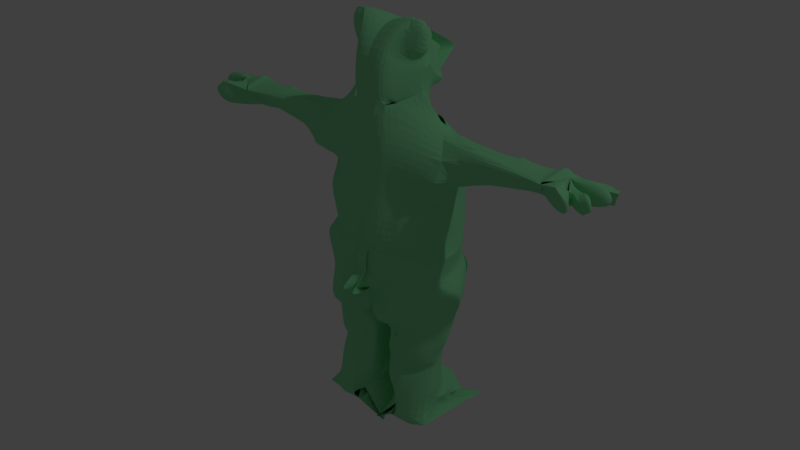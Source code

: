 # Source: lacis_test.blend  (saved by Blender 2.78.0; exported with 4.5.12 LTS)
import bpy
from mathutils import Matrix  # noqa: F401  (used for matrix-valued properties, if any)

bpy.ops.wm.read_factory_settings(use_empty=True)
scene = bpy.context.scene
scene.name = 'Scene'

# ---- collections
col_collection_1 = bpy.data.collections.new('Collection 1'); scene.collection.children.link(col_collection_1)

# ---- materials (node trees are filled in below, after node groups)
mat_material_001 = bpy.data.materials.new('Material.001')
mat_material_001.alpha_threshold = 0.0
mat_material_001.use_transparent_shadow = False
mat_material_001.diffuse_color = (0.2831, 0.8, 0.4001, 1.0)
mat_material_001.roughness = 0.5

# ---- material node trees

# ---- world
world_world = bpy.data.worlds.new('World'); scene.world = world_world
world_world.color = (0.05088, 0.05088, 0.05088)
world_world.use_sun_shadow = False
world_world.sun_shadow_jitter_overblur = 0.0
world_world.cycles.sampling_method = 'MANUAL'

# ---- lights
light_lamp = bpy.data.lights.new('Lamp', 'POINT')
light_lamp.transmission_factor = 0.0
light_lamp.cutoff_distance = 30.0
light_lamp.energy = 100.0
light_lamp.shadow_buffer_clip_start = 1.001
light_lamp.shadow_soft_size = 0.1
light_lamp.shadow_maximum_resolution = 0.006
light_lamp.use_absolute_resolution = True

# ---- meshes
me_plane_002 = bpy.data.meshes.new('Plane.002')
me_plane_002.from_pydata([(-1.0, 1.0, 0.0), (1.0, 1.0, 0.0), (-3.159, 1.908, 0.2269), (-6.93, 2.582, 1.762), (0.9765, 7.974, 3.304), (-3.722, 7.974, 3.304), (-7.804, -6.185, 1.578), (-9.517, -7.4, 4.805), (-10.97, -8.119, 7.896), (-9.141, -2.511, 15.21), (-9.421, -7.911, 13.85), (-6.036, -2.206, 18.49), (-6.316, -7.606, 17.13), (-6.036, -2.206, 18.49), (-6.316, -7.606, 17.13), (-2.093, -2.31, 19.46), (-2.374, -7.71, 21.23), (0.9765, -2.565, 19.01), (0.9765, -7.966, 17.65), (-6.837, 7.455, 3.267), (-4.204, 6.781, 2.677), (-3.159, -2.953, -0.02197), (-2.249, -6.889, -1.132), (0.9765, -1.284, -0.524), (0.9765, -5.22, -1.883), (-1.737, -9.942, -1.209), (0.9765, -8.273, -1.96), (-1.798, -13.61, -0.4415), (0.9765, -11.94, -1.192), (-1.016, -16.1, 0.7397), (0.9765, -15.61, -0.01126), (-0.7668, -20.4, 2.947), (0.9765, -20.9, 2.196), (-5.828, -8.446, 1.077), (-5.315, -11.5, 0.9994), (-9.536, -9.252, 4.962), (-9.023, -12.31, 4.885), (-11.13, -9.531, 7.862), (-10.61, -12.58, 7.785), (-11.06, -10.41, 16.16), (-10.55, -13.47, 16.08), (-5.815, -10.06, 17.76), (-5.302, -13.11, 17.69), (0.9765, -9.475, 19.25), (0.9765, -12.53, 19.17), (-5.992, -13.08, 1.522), (-5.739, -16.74, 2.703), (-9.868, -14.56, 3.924), (-9.615, -18.22, 5.105), (-12.22, -15.82, 7.833), (-12.4, -19.48, 9.014), (-13.59, -15.79, 11.45), (-13.34, -19.46, 12.63), (-11.5, -15.79, 11.45), (-11.24, -19.46, 12.63), (-7.429, -15.91, 17.99), (-7.175, -19.57, 19.92), (-4.128, -16.55, 18.42), (-3.875, -20.21, 19.6), (-0.4394, -17.97, 16.57), (-0.1861, -21.63, 17.75), (0.9765, -17.14, 16.37), (0.9765, -18.75, 15.84), (-1.544, -17.27, 0.7397), (-1.295, -21.58, 2.387), (-5.906, -18.63, 1.695), (-5.656, -22.93, 3.342), (-9.423, -19.59, 4.209), (-9.174, -23.89, 5.857), (-9.701, -21.39, 7.988), (-10.18, -25.69, 10.42), (-12.78, -21.51, 10.56), (-12.24, -25.81, 12.24), (-3.129, -30.25, 4.287), (-6.646, -31.21, 6.802), (-3.115, -34.98, 6.008), (-8.191, -35.94, 8.081), (-4.463, -37.09, 3.045), (-7.98, -38.05, 5.56), (-5.709, -38.28, 1.812), (-9.226, -39.23, 4.327), (-9.967, -36.27, 8.945), (-8.999, -38.8, 6.423), (-10.44, -37.28, 10.92), (-8.856, -39.81, 7.953), (-7.74, -38.85, 12.81), (-11.07, -41.05, 0.5342), (-8.673, -30.06, 9.81), (-10.22, -34.8, 11.53), (-10.29, -30.95, 12.69), (-10.28, -35.68, 14.41), (-4.987, -30.87, 15.27), (-4.973, -35.61, 16.99), (-9.832, -22.34, 12.44), (-9.297, -26.65, 14.12), (-7.636, -22.96, 14.16), (-7.101, -27.26, 15.85), (-3.195, -25.33, 14.49), (-3.569, -29.63, 16.17), (-3.195, -25.33, 14.49), (-10.61, -29.88, 12.66), (-2.044, -30.79, 6.989), (-2.03, -35.52, 5.327), (-1.472, -30.64, 7.912), (-1.458, -35.38, 9.633), (-0.5499, -30.85, 9.305), (-0.5361, -35.58, 11.03), (-0.9162, -30.93, 10.48), (-1.835, -36.78, 12.97), (-1.263, -30.0, 11.61), (-1.249, -34.74, 13.33), (-1.263, -30.0, 11.61), (-1.249, -34.74, 13.33), (-1.263, -30.0, 11.61), (-1.249, -34.74, 13.33), (-1.452, -29.9, 14.27), (-1.438, -34.63, 15.99), (-1.119, -26.36, 11.54), (-1.309, -26.26, 13.85), (-0.1539, -23.3, 12.11), (-2.269, -23.2, 14.77), (0.4265, -21.43, 12.24), (-1.688, -21.33, 14.9), (0.02854, -26.42, 9.972), (0.4766, -23.36, 10.9), (-0.1779, -26.08, 7.869), (0.2702, -23.02, 8.794), (-0.345, -26.09, 5.468), (0.1031, -23.03, 6.393), (-0.5188, -26.05, 5.095), (-0.0707, -22.99, 6.021), (0.6529, -21.98, 9.494), (0.4858, -21.99, 6.712), (0.9765, -22.04, 9.217), (0.8521, -22.06, 7.037), (0.9765, -21.91, 9.81), (0.9765, -21.93, 7.517), (0.4292, -21.27, 5.613), (0.9765, -21.14, 6.093), (-0.9576, -22.57, 3.619), (-0.5748, -21.53, 3.938), (-3.179, -26.36, 2.181), (-2.73, -23.3, 3.107), (-1.16, -28.91, 7.368), (-1.567, -28.92, 4.967), (-11.46, -13.3, 7.252), (-10.46, -13.27, 10.87), (-11.29, -8.278, 14.87), (-6.035, -7.927, 16.48), (-11.13, -9.531, 7.862), (-11.06, -10.41, 16.16), (-10.58, -13.02, 11.93), (-11.1, -9.972, 12.01), (-11.1, -9.972, 12.01), (-5.241, -13.69, 19.0), (-1.552, -15.11, 17.26), (-5.302, -13.11, 17.69), (0.9765, -12.53, 19.17), (-1.849, -12.79, 18.5), (-2.08, -9.739, 18.58), (-1.849, -12.79, 18.5), (0.9765, -13.45, 20.37), (-1.669, -13.72, 18.78), (0.9765, -15.61, 16.42), (0.9765, -14.91, 23.46), (-1.163, -16.11, 17.02), (-4.851, -14.69, 18.8), (0.9765, -15.91, 20.6), (-8.534, -21.09, 16.92), (-3.569, -22.51, 17.3), (-8.828, -20.48, 17.82), (-3.691, -21.59, 18.22), (-2.063, -25.89, 14.1), (-2.789, -22.92, 15.78), (-3.801, -30.39, 14.19), (-3.787, -35.13, 15.76), (-1.19, -29.01, 14.9), (-4.084, -29.86, 14.24), (-8.411, -30.5, 14.38), (-4.266, -26.96, 3.862), (-7.784, -27.91, 6.377), (-9.79, -24.84, 8.296), (-8.848, -28.87, 8.815), (-9.82, -27.58, 9.906), (-9.085, -27.7, 11.72), (-5.852, -35.66, 16.5), (-5.866, -30.92, 14.78), (-1.37, -30.29, 7.835), (-1.884, -30.3, 5.434), (-1.184, -28.0, 11.38), (-1.373, -27.9, 14.04), (-0.2898, -26.82, 10.05), (-0.3543, -28.45, 10.25), (0.3541, -20.64, 3.285), (0.5461, -21.77, 4.276), (0.9765, -20.66, 3.505), (0.9765, -21.79, 4.877), (0.8274, -22.03, 11.94), (0.9765, -20.69, 11.51), (0.9765, -18.12, 14.84), (-0.9512, -20.6, 14.98), (0.9765, -21.34, 10.89), (0.8362, -21.12, 11.16), (0.3371, -20.34, 16.89), (0.1977, -17.6, 16.48), (0.674, -20.39, 12.65), (-1.357, -21.0, 14.93), (-4.485, -39.35, 16.05), (-3.527, -39.04, 14.83), (-10.35, -39.84, 16.05), (-4.629, -39.72, 16.84), (-7.817, -43.43, 9.682), (-8.629, -42.34, 16.75), (-6.708, -17.11, 3.304), (-6.961, -13.45, 2.123), (-6.536, -23.17, 3.97), (-6.785, -18.87, 2.323), (-4.009, -30.49, 4.916), (-4.384, -35.22, 6.526), (-5.342, -37.33, 3.673), (-6.588, -38.51, 2.441), (-5.146, -27.2, 4.49), (-8.269, -13.95, 2.933), (-7.972, -19.19, 3.172), (-8.016, -17.61, 4.114), (-7.723, -23.49, 4.819), (-5.196, -30.81, 5.765), (-6.097, -35.54, 7.226), (-6.529, -37.66, 4.522), (-7.775, -38.84, 3.29), (-6.333, -27.52, 5.339), (0.9765, 10.45, 5.447), (-3.26, 11.19, 5.447), (-6.679, 8.319, 4.041), (-6.217, 10.86, 6.184), (-8.714, -0.7845, 2.809), (-1.13, 5.135, 18.63), (0.9765, 4.88, 18.19), (-1.62, 9.738, 18.17), (0.9765, 9.483, 17.73), (-2.258, 15.08, 17.64), (0.9765, 14.82, 17.19), (-2.612, 18.66, 17.62), (0.9765, 18.41, 17.17), (-2.325, 23.72, 17.42), (0.9765, 23.46, 16.98), (-3.156, 5.222, 19.0), (-3.646, 9.826, 18.54), (-4.769, 5.621, 18.16), (-5.259, 10.22, 17.7), (-11.88, 3.478, 16.75), (-12.37, 8.3, 15.08), (-3.874, 15.3, 15.49), (-10.98, 10.64, 12.88), (-13.68, 10.55, 12.76), (-7.564, 9.086, 6.451), (-3.874, 15.3, 13.84), (-6.571, 8.568, 6.269), (-3.73, 14.41, 15.52), (-4.769, 5.621, 18.16), (-11.88, 1.839, 10.88), (-3.746, 1.762, 18.38), (-10.85, -0.1629, 15.32), (-10.43, -1.526, 10.5), (-9.922, 3.073, 5.653), (-9.338, 0.4467, 7.199), (-15.82, 10.53, 12.75), (-12.41, 7.842, 6.891), (-18.0, 10.39, 12.58), (-9.614, 11.34, 10.31), (-12.32, 11.22, 10.19), (-7.448, 11.74, 10.13), (-14.46, 10.85, 10.26), (-17.51, 7.967, 7.288), (-19.56, 10.15, 9.848), (-21.09, 8.112, 7.645), (-23.14, 10.17, 9.768), (-12.22, 5.256, 5.425), (-13.73, 3.868, 7.219), (-12.37, 8.3, 15.08), (-19.66, 4.753, 11.46), (-20.0, 3.949, 8.401), (-21.13, 10.05, 11.69), (-9.922, 3.073, 5.653), (-22.65, 8.597, 14.38), (-22.65, 10.21, 14.38), (-26.17, 8.56, 7.245), (-29.62, 10.02, 9.768), (-26.16, 5.619, 10.0), (-26.48, 5.972, 10.49), (-29.12, 8.597, 13.86), (-29.21, 9.483, 13.92), (-29.12, 9.352, 14.38), (-27.9, 7.36, 8.251), (-29.95, 9.945, 8.191), (0.9765, 12.65, 7.263), (-2.264, 12.65, 7.263), (-4.1, 13.65, 8.064), (-6.15, 16.7, 11.92), (-4.109, 17.53, 6.357), (-6.159, 20.58, 10.21), (-3.948, 20.56, 14.84), (-6.368, 19.91, 11.24), (0.9765, 14.77, 5.053), (-2.727, 14.77, 5.053), (0.9765, 14.63, 2.952), (-2.933, 14.63, 2.952), (0.9765, 15.51, 1.935), (-3.561, 15.51, 1.935), (-4.109, 17.53, 6.357), (-6.159, 20.58, 10.21), (-3.255, 20.56, 5.652), (-4.684, 24.69, 9.509), (0.2, 1.0, 0.0), (-0.9031, 7.974, 3.304), (-0.7181, 10.45, 5.447), (-0.3198, 12.65, 7.263), (-0.505, 14.77, 5.053), (-0.5874, 14.63, 2.952), (-0.8386, 15.51, 1.935), (-3.109, 22.01, 14.68), (-5.529, 21.36, 11.08), (-4.947, 29.29, 12.64), (0.9765, 26.57, 12.2), (-2.207, 25.76, 7.88), (0.9765, 25.51, 7.435), (-3.268, 24.8, 4.812), (0.9765, 23.8, 4.367), (-5.755, 23.0, 14.15), (-8.175, 22.35, 10.55), (-8.883, 26.63, 11.58), (-4.623, 26.38, 9.581), (0.2373, 22.75, 3.117), (0.9765, 22.49, 2.672), (-2.864, 15.91, 3.482), (-2.445, 18.93, 2.777), (-29.62, 11.08, 9.768), (-29.12, 9.975, 14.38), (-32.06, 9.932, 9.977), (-31.87, 9.572, 11.8), (-33.66, 10.48, 10.03), (-33.53, 10.19, 11.23), (-37.0, 10.19, 9.982), (-36.87, 9.906, 11.18), (-38.46, 8.706, 10.06), (-38.33, 8.419, 11.26), (-38.17, 7.417, 10.19), (-38.04, 7.13, 11.39), (-35.26, 6.322, 9.938), (-35.13, 6.489, 11.56), (-32.9, 6.573, 10.19), (-32.77, 6.422, 11.39), (-32.61, 8.192, 9.842), (-35.96, 7.98, 9.792), (-32.09, 10.23, 11.65), (-35.44, 8.344, 12.02), (-29.53, 6.535, 4.11), (-31.66, 7.595, 5.243), (-31.08, 5.782, 3.513), (-32.07, 7.526, 4.901), (-29.14, 4.823, 7.26), (-30.77, 3.998, 5.956), (-28.93, 4.889, 10.17), (-29.25, 4.387, 8.573), (-26.48, 6.879, 8.401), (-29.14, 4.823, 7.26), (-29.25, 4.387, 8.573), (-30.45, 9.069, 8.882), (-31.37, 7.168, 7.286), (-30.16, 3.967, 7.405), (-30.75, 7.137, 8.735), (-31.49, 6.203, 11.45), (-31.81, 6.019, 9.845), (-31.95, 7.261, 8.856), (-33.01, 6.143, 9.78), (-32.99, 7.281, 7.717), (-34.05, 6.162, 8.828), (-32.99, 7.281, 7.717), (-34.05, 6.162, 8.828), (-35.92, 7.041, 6.355), (-36.97, 5.923, 7.465), (-37.26, 8.658, 5.928), (-37.75, 8.637, 7.763), (-32.89, 8.943, 7.315), (-33.37, 8.922, 9.15), (-31.71, 7.999, 8.146), (-37.75, 8.637, 7.763), (-33.37, 8.922, 9.15), (-37.97, 8.455, 8.499), (-33.59, 8.74, 9.886), (-35.48, 6.292, 8.507), (-36.48, 8.142, 8.934), (-34.05, 6.162, 8.828), (-35.48, 6.292, 8.507), (-36.48, 8.142, 8.934), (-33.35, 7.131, 9.56), (-34.44, 8.019, 9.608), (-34.88, 7.026, 12.15), (-34.21, 9.613, 12.4), (-36.51, 7.551, 12.74), (-35.83, 9.76, 12.99), (-36.51, 7.551, 12.74), (-35.83, 9.76, 12.99), (-37.41, 6.596, 13.66), (-36.73, 8.804, 13.91), (-35.7, 6.463, 13.86), (-35.02, 8.672, 14.11), (-32.09, 6.041, 12.16), (-34.21, 6.645, 12.91), (-33.06, 9.237, 13.49), (-33.49, 9.042, 13.36), (-33.49, 6.723, 13.36), (-34.61, 6.139, 15.48), (-35.58, 9.335, 16.81), (-32.84, 6.065, 15.83), (-33.81, 9.26, 17.16), (-31.73, 7.525, 15.17), (-32.7, 10.72, 16.5), (-3.073, -41.13, 11.49), (-3.646, -40.36, 16.48), (-0.9678, -38.66, -4.147), (-1.303, -37.91, 8.381), (-4.107, -45.89, 6.504), (0.843, -43.8, 15.11), (0.9765, 19.6, -2.705), (0.9765, 18.88, -2.684), (0.9765, 16.77, 6.462), (0.9765, 16.91, 5.203), (-5.992, -13.08, 1.522), (-9.868, -14.56, 3.924)], [(97, 99), (256, 252), (279, 251), (276, 282), (264, 283), (351, 417), (108, 419), (425, 426), (426, 427)], [(1, 313, 23), (10, 9, 11, 12), (12, 11, 13, 14), (14, 13, 15, 16), (16, 15, 17, 18), (313, 1, 4, 314), (3, 2, 20, 19), (21, 22, 24, 23), (24, 22, 25, 26), (26, 25, 27, 28), (28, 27, 29, 30), (30, 29, 31, 32), (25, 22, 33, 34), (36, 35, 37, 38), (151, 152, 39, 40), (40, 39, 41, 42), (158, 159, 43, 44), (29, 27, 428, 46), (224, 222, 429, 48), (48, 47, 49, 50), (50, 49, 51, 52), (52, 51, 53, 54), (54, 53, 55, 56), (56, 55, 57, 58), (58, 57, 59, 60), (203, 204, 61, 62), (31, 29, 63, 64), (64, 63, 65, 66), (225, 223, 67, 68), (68, 67, 69, 70), (70, 69, 71, 72), (230, 180, 74, 226), (226, 74, 76, 227), (227, 76, 78, 228), (228, 78, 80, 229), (78, 76, 81, 82), (82, 81, 83, 84), (84, 83, 85, 86), (76, 74, 87, 88), (88, 87, 89, 90), (185, 186, 91, 92), (72, 71, 93, 94), (94, 93, 95, 96), (96, 95, 97, 98), (98, 97, 172, 177), (73, 75, 102, 101), (101, 102, 104, 103), (103, 104, 106, 105), (105, 106, 108, 107), (107, 108, 110, 109), (109, 110, 112, 111), (111, 112, 114, 113), (113, 114, 116, 115), (189, 190, 118, 117), (117, 118, 120, 119), (119, 120, 122, 121), (117, 119, 124, 123), (123, 124, 126, 125), (125, 126, 128, 127), (127, 128, 130, 129), (128, 126, 131, 132), (132, 131, 133, 134), (134, 133, 135, 136), (134, 136, 138, 137), (128, 132, 140, 139), (129, 130, 142, 141), (125, 127, 144, 143), (27, 25, 34, 428), (6, 7, 35, 33), (51, 49, 145, 146), (49, 47, 36, 145), (36, 38, 145), (34, 33, 35, 36), (8, 37, 35, 7), (41, 39, 147, 148), (152, 37, 149, 153), (12, 148, 147, 10), (10, 147, 39, 150, 153, 149, 37, 8), (16, 18, 43, 159, 41, 148, 14), (39, 152, 153, 150), (38, 37, 152, 151), (151, 146, 145, 38), (51, 146, 151, 40, 55, 53), (165, 166, 154, 155), (158, 44, 157, 160), (42, 158, 160, 156), (42, 41, 159, 158), (160, 157, 161, 162), (42, 154, 166, 57, 55, 40), (42, 156, 160, 162, 155, 154), (165, 155, 164, 167), (161, 164, 155, 162), (59, 165, 167, 163), (59, 57, 166, 165), (46, 65, 63, 29), (213, 216, 65, 46), (50, 69, 67, 48), (52, 71, 69, 50), (54, 56, 170, 168, 95, 93, 71, 52), (169, 97, 95, 168), (171, 169, 168, 170), (172, 97, 169, 173), (58, 171, 170, 56), (58, 60, 171), (120, 173, 169, 171, 60, 122), (118, 172, 173, 120), (115, 116, 175, 174), (115, 174, 177, 176), (115, 176, 118, 190), (118, 176, 177, 172), (94, 96, 178, 100), (225, 68, 180, 230), (180, 68, 181, 182), (68, 70, 181), (180, 182, 87, 74), (70, 72, 184, 183), (181, 70, 183, 182), (72, 94, 100, 184), (87, 182, 183, 184, 100, 89), (91, 174, 175, 92), (90, 89, 186, 185), (96, 98, 177, 178), (178, 177, 186, 89, 100), (186, 177, 174, 91), (143, 144, 188, 187), (123, 125, 117), (113, 115, 190, 189), (189, 117, 191, 192), (123, 191, 117), (125, 143, 192, 191, 123), (103, 187, 188, 101), (105, 107, 109, 113, 189, 192, 143, 187, 103), (101, 188, 144, 73), (179, 73, 144), (127, 129, 141, 179, 144), (179, 141, 142, 66), (130, 128, 139, 142), (66, 142, 139, 64), (64, 139, 140, 31), (31, 140, 194, 193), (193, 194, 196, 195), (31, 193, 32), (193, 195, 32), (138, 196, 194, 137), (134, 137, 194, 140, 132), (126, 124, 197, 198), (121, 197, 124, 119), (205, 206, 200, 199), (126, 198, 131), (197, 121, 205, 199, 198), (131, 198, 135, 133), (135, 198, 202, 201), (197, 202, 198), (59, 163, 61, 204), (203, 206, 122, 60), (200, 62, 199), (62, 200, 206, 203), (121, 122, 206, 205), (60, 59, 204, 203), (92, 175, 208, 207), (90, 185, 210, 209), (76, 88, 90, 209, 85, 83, 81), (86, 85, 209), (185, 92, 207, 210), (86, 209, 212, 211), (78, 82, 80), (66, 215, 221, 179), (224, 223, 216, 213), (77, 219, 220, 79), (75, 218, 219, 77), (73, 217, 218, 75), (179, 221, 217, 73), (66, 65, 216, 215), (46, 45, 214, 213), (48, 67, 223, 224), (215, 225, 230, 221), (219, 228, 229, 220), (218, 227, 228, 219), (217, 226, 227, 218), (221, 230, 226, 217), (215, 216, 223, 225), (213, 214, 222, 224), (108, 208, 175, 116, 114, 110), (0, 5, 20, 2), (314, 4, 231, 315), (5, 232, 234, 233), (20, 5, 233, 19), (17, 15, 236, 237), (237, 236, 238, 239), (239, 238, 240, 241), (241, 240, 242, 243), (243, 242, 244, 245), (238, 236, 246, 247), (247, 246, 248, 249), (249, 248, 250, 251), (249, 251, 253, 252), (269, 255, 257, 271), (234, 257, 255, 233), (240, 256, 258, 242), (238, 247, 249, 252, 240), (250, 248, 259, 260), (260, 259, 261, 262), (246, 261, 259, 248), (15, 261, 246, 236), (13, 262, 261, 15), (9, 262, 13, 11), (9, 263, 262), (263, 265, 262), (260, 262, 265), (255, 269, 270, 272, 267), (270, 254, 266, 272), (267, 272, 274, 273), (253, 254, 270, 269), (273, 274, 276, 275), (265, 264, 278), (278, 264, 277), (265, 278, 260), (3, 19, 277, 283), (267, 277, 19), (273, 277, 267), (277, 273, 275, 281), (268, 274, 272, 266), (276, 274, 285), (274, 268, 285), (275, 276, 287, 286), (276, 285, 292, 287), (285, 284, 290, 292), (280, 281, 289, 288), (281, 275, 286, 289), (286, 287, 294, 293), (315, 231, 295, 316), (271, 257, 297, 298), (296, 297, 257, 232), (298, 297, 299, 300), (258, 298, 302, 301), (242, 258, 301, 244), (298, 300, 302), (316, 295, 303, 317), (317, 303, 305, 318), (318, 305, 307, 319), (296, 304, 299, 297), (304, 306, 308, 299), (300, 299, 309, 310), (310, 309, 311, 312), (306, 318, 319, 308), (304, 317, 318, 306), (296, 316, 317, 304), (232, 315, 316, 296), (5, 314, 315, 232), (0, 313, 314, 5), (0, 21, 23), (301, 302, 321, 320), (312, 321, 302, 310), (245, 244, 322, 323), (323, 322, 324, 325), (325, 324, 326, 327), (301, 320, 244), (322, 244, 320), (311, 326, 324, 312), (320, 321, 329, 328), (321, 312, 329), (320, 328, 322), (324, 322, 312), (328, 329, 331, 330), (329, 312, 322, 331), (331, 322, 330), (322, 328, 330), (327, 326, 332, 333), (311, 309, 334, 335), (308, 334, 309, 299), (319, 335, 334, 308), (287, 292, 337, 336), (336, 337, 339, 338), (338, 339, 341, 340), (340, 341, 343, 342), (342, 343, 345, 344), (344, 345, 347, 346), (346, 347, 349, 348), (348, 349, 351, 350), (340, 342, 353, 352), (350, 352, 353, 348), (342, 344, 353), (353, 344, 348), (346, 348, 344), (340, 352, 338), (343, 341, 354, 355), (349, 355, 354, 351), (343, 355, 345), (345, 355, 349, 347), (293, 294, 357, 356), (356, 357, 359, 358), (293, 356, 361, 360), (356, 358, 361), (358, 359, 361), (286, 293, 360, 289), (288, 289, 363, 362), (363, 289, 364, 366), (289, 360, 365, 364), (365, 366, 364), (357, 294, 367, 368), (357, 368, 361, 359), (361, 368, 370, 369), (361, 369, 360), (360, 369, 366, 365), (369, 370, 366), (287, 336, 294), (362, 363, 372, 371), (351, 371, 372, 350), (336, 338, 294), (294, 338, 367), (363, 366, 370, 372), (372, 370, 373, 374), (374, 373, 375, 376), (376, 375, 377, 378), (378, 377, 379, 380), (380, 379, 381, 382), (382, 381, 383, 384), (377, 383, 381, 379), (370, 368, 373), (373, 368, 385), (368, 367, 385), (383, 385, 367), (383, 377, 373, 385), (338, 384, 383, 367), (382, 384, 387, 386), (386, 387, 389, 388), (380, 382, 388, 386), (388, 382, 386, 380), (388, 380, 390, 391), (378, 380, 390), (378, 391, 394, 392), (393, 392, 394), (390, 378, 392, 393), (391, 390, 393, 394), (392, 394, 396, 395), (374, 376, 395, 392), (372, 374, 350), (392, 395, 374, 376), (395, 396, 348), (395, 376, 392, 394), (396, 389, 388, 391, 394), (338, 389, 387, 384), (374, 395, 350), (350, 395, 348), (341, 339, 354), (351, 354, 398, 397), (397, 398, 400, 399), (399, 400, 402, 401), (401, 402, 404, 403), (403, 404, 406, 405), (403, 405, 401), (397, 399, 401, 405), (351, 397, 408, 407), (405, 408, 397), (405, 406, 410, 409), (405, 409, 408), (407, 408, 409), (404, 402, 406), (398, 406, 402, 400), (406, 398, 410), (398, 354, 409, 410), (411, 410, 405), (410, 406, 405), (407, 409, 413, 412), (412, 413, 415, 414), (414, 415, 417, 416), (290, 291, 416, 417), (288, 414, 416, 291), (412, 414, 407), (414, 288, 407), (351, 407, 371), (288, 362, 371, 407), (415, 413, 417), (413, 409, 417), (354, 351, 409, 417), (292, 290, 417), (417, 292, 354), (211, 212, 419, 418), (212, 209, 419), (209, 210, 419), (227, 418, 419, 76), (104, 102, 420, 421), (421, 420, 422, 423), (418, 423, 422, 211), (208, 108, 418, 419), (421, 108, 208, 423), (421, 108, 104), (418, 208, 419, 423), (86, 420, 102, 209), (211, 422, 420, 86), (326, 311, 332), (332, 311, 333), (311, 335, 333), (319, 307, 335), (333, 335, 425, 424), (335, 307, 425), (2, 21, 0), (3, 21, 2), (0, 23, 313), (22, 21, 6, 33), (36, 47, 428, 34), (21, 3, 235, 6), (265, 235, 3, 283), (6, 235, 265, 7), (7, 265, 263, 8), (9, 10, 8, 263), (233, 255, 267, 19), (281, 280, 278, 277), (250, 260, 278, 280), (279, 250, 280), (288, 290, 284, 280), (279, 284, 285, 253), (279, 280, 284), (285, 268, 253), (253, 269, 298, 252)])
me_plane_002.materials.append(mat_material_001)
me_plane_002.use_remesh_preserve_volume = False
me_plane_002.use_remesh_preserve_attributes = False
me_plane_002.use_mirror_vertex_groups = False
me_plane_002.update()
arm_armature = bpy.data.armatures.new('Armature')  # bones are not reproduced

# ---- objects
ob_armature = bpy.data.objects.new('Armature', arm_armature)
ob_lacis = bpy.data.objects.new('Lacis', me_plane_002)
ob_lamp = bpy.data.objects.new('Lamp', light_lamp)

# ---- transforms, parenting, visibility, modifiers, constraints
ob_armature.location = (0.002437, -0.002428, 0.5721)
ob_armature.scale = (1.0, 1.0, 0.4)
ob_armature.lineart.crease_threshold = 0.0
ob_lacis.location = (-0.02483, 0.2507, 1.099)
ob_lacis.rotation_euler = (1.571, 0.0, 0.0)
ob_lacis.scale = (0.02681, 0.02681, 0.02681)
ob_lacis.lineart.crease_threshold = 0.0
_m = ob_lacis.modifiers.new('Mirror', 'MIRROR')
_m.use_clip = True
_m = ob_lacis.modifiers.new('Subsurf', 'SUBSURF')
_m.uv_smooth = 'PRESERVE_CORNERS'
_m.quality = 2
_m.levels = 2
_m.show_only_control_edges = False
_m = ob_lacis.modifiers.new('Shrinkwrap', 'SHRINKWRAP')
ob_lamp.location = (4.076, 1.005, 5.904)
ob_lamp.rotation_euler = (0.6503, 0.05522, 1.866)
ob_lamp.lock_rotations_4d = False
ob_lamp.empty_display_type = 'ARROWS'
ob_lamp.color = (0.0, 0.0, 0.0, 0.0)
ob_lamp.lineart.crease_threshold = 0.0

# ---- collection membership
col_collection_1.objects.link(ob_armature)
col_collection_1.objects.link(ob_lacis)
col_collection_1.objects.link(ob_lamp)

# ---- scene / render settings (as saved in the file)
scene.frame_start = 1; scene.frame_end = 250; scene.frame_set(1)
scene.render.engine = 'BLENDER_EEVEE_NEXT'
scene.render.resolution_percentage = 50
scene.render.dither_intensity = 0.0
scene.cycles.use_denoising = False
scene.cycles.samples = 128
scene.cycles.sampling_pattern = 'TABULATED_SOBOL'
scene.cycles.light_sampling_threshold = 0.0
scene.cycles.use_adaptive_sampling = False
scene.cycles.use_light_tree = False
scene.cycles.blur_glossy = 0.0
scene.cycles.sample_clamp_indirect = 0.0
scene.view_settings.view_transform = 'Standard'
bpy.context.view_layer.update()

# ---- added for rendering (the .blend has no active camera): camera
cam_auto = bpy.data.cameras.new('AutoCamera')
cam_auto.lens = 50.0
cam_auto.sensor_width = 36.0
cam_auto.clip_end = 1000.0
ob_auto_camera = bpy.data.objects.new('AutoCamera', cam_auto)
scene.collection.objects.link(ob_auto_camera)
ob_auto_camera.location = (2.72974, -3.31359, 3.08002)
ob_auto_camera.rotation_euler = (1.09748, -7.21219e-08, 0.694738)
scene.camera = ob_auto_camera
bpy.context.view_layer.update()
